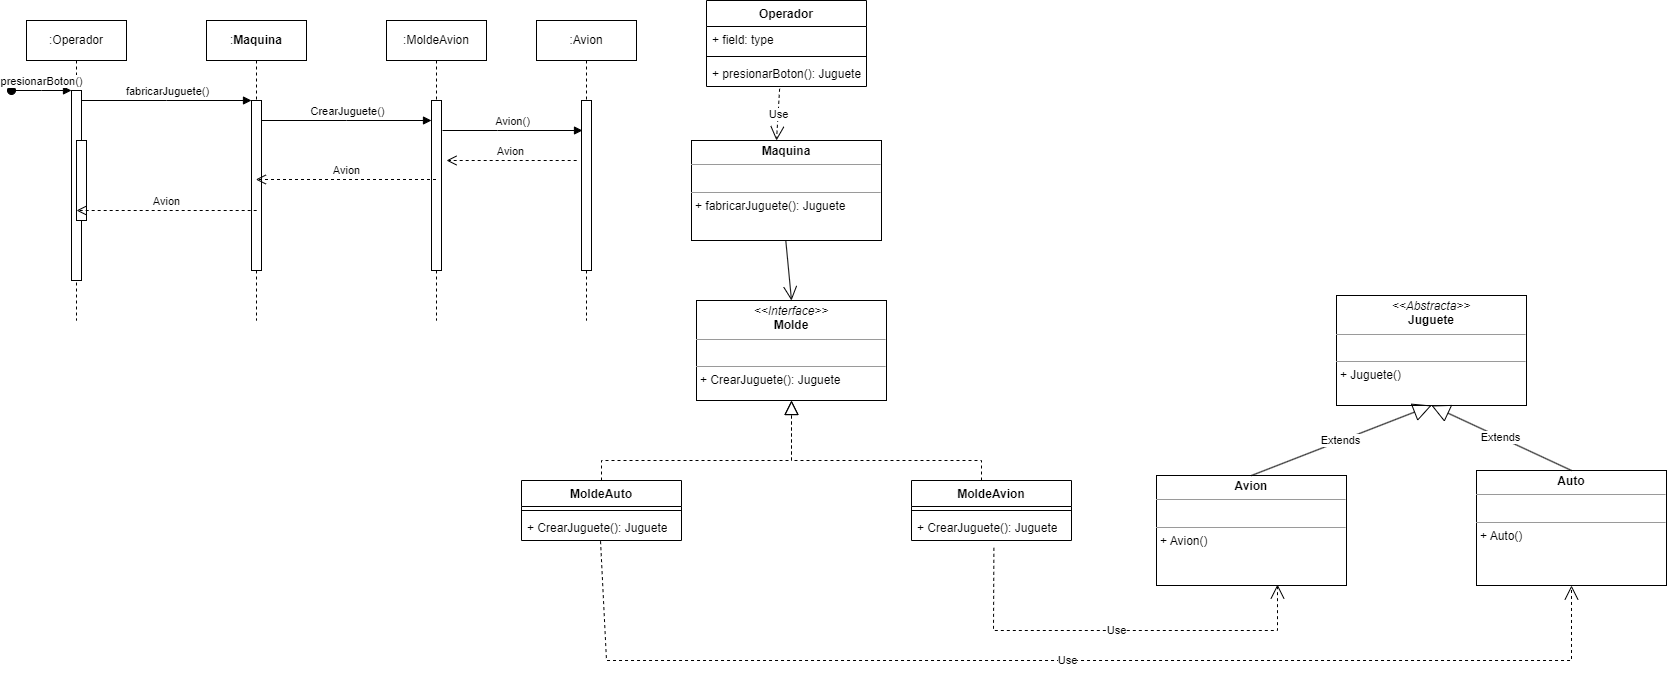

The diagram above was exported from draw.io. Its source (the exported page's mxGraphModel, read from the mxfile embedded in the PNG):
<mxGraphModel dx="2544" dy="644" grid="1" gridSize="10" guides="1" tooltips="1" connect="1" arrows="1" fold="1" page="1" pageScale="1" pageWidth="850" pageHeight="1100" math="0" shadow="0">
  <root>
    <mxCell id="0" />
    <mxCell id="1" parent="0" />
    <mxCell id="aM9ryv3xv72pqoxQDRHE-1" value=":Operador" style="shape=umlLifeline;perimeter=lifelinePerimeter;whiteSpace=wrap;html=1;container=0;dropTarget=0;collapsible=0;recursiveResize=0;outlineConnect=0;portConstraint=eastwest;newEdgeStyle={&quot;edgeStyle&quot;:&quot;elbowEdgeStyle&quot;,&quot;elbow&quot;:&quot;vertical&quot;,&quot;curved&quot;:0,&quot;rounded&quot;:0};" parent="1" vertex="1">
      <mxGeometry x="-220" y="40" width="100" height="300" as="geometry" />
    </mxCell>
    <mxCell id="aM9ryv3xv72pqoxQDRHE-2" value="" style="html=1;points=[];perimeter=orthogonalPerimeter;outlineConnect=0;targetShapes=umlLifeline;portConstraint=eastwest;newEdgeStyle={&quot;edgeStyle&quot;:&quot;elbowEdgeStyle&quot;,&quot;elbow&quot;:&quot;vertical&quot;,&quot;curved&quot;:0,&quot;rounded&quot;:0};" parent="aM9ryv3xv72pqoxQDRHE-1" vertex="1">
      <mxGeometry x="45" y="70" width="10" height="190" as="geometry" />
    </mxCell>
    <mxCell id="aM9ryv3xv72pqoxQDRHE-3" value="presionarBoton()" style="html=1;verticalAlign=bottom;startArrow=oval;endArrow=block;startSize=8;edgeStyle=elbowEdgeStyle;elbow=vertical;curved=0;rounded=0;" parent="aM9ryv3xv72pqoxQDRHE-1" target="aM9ryv3xv72pqoxQDRHE-2" edge="1">
      <mxGeometry relative="1" as="geometry">
        <mxPoint x="-15" y="70" as="sourcePoint" />
      </mxGeometry>
    </mxCell>
    <mxCell id="aM9ryv3xv72pqoxQDRHE-4" value="" style="html=1;points=[];perimeter=orthogonalPerimeter;outlineConnect=0;targetShapes=umlLifeline;portConstraint=eastwest;newEdgeStyle={&quot;edgeStyle&quot;:&quot;elbowEdgeStyle&quot;,&quot;elbow&quot;:&quot;vertical&quot;,&quot;curved&quot;:0,&quot;rounded&quot;:0};" parent="aM9ryv3xv72pqoxQDRHE-1" vertex="1">
      <mxGeometry x="50" y="120" width="10" height="80" as="geometry" />
    </mxCell>
    <mxCell id="aM9ryv3xv72pqoxQDRHE-5" value=":&lt;b style=&quot;border-color: var(--border-color);&quot;&gt;Maquina&lt;/b&gt;" style="shape=umlLifeline;perimeter=lifelinePerimeter;whiteSpace=wrap;html=1;container=0;dropTarget=0;collapsible=0;recursiveResize=0;outlineConnect=0;portConstraint=eastwest;newEdgeStyle={&quot;edgeStyle&quot;:&quot;elbowEdgeStyle&quot;,&quot;elbow&quot;:&quot;vertical&quot;,&quot;curved&quot;:0,&quot;rounded&quot;:0};" parent="1" vertex="1">
      <mxGeometry x="-40" y="40" width="100" height="300" as="geometry" />
    </mxCell>
    <mxCell id="aM9ryv3xv72pqoxQDRHE-6" value="" style="html=1;points=[];perimeter=orthogonalPerimeter;outlineConnect=0;targetShapes=umlLifeline;portConstraint=eastwest;newEdgeStyle={&quot;edgeStyle&quot;:&quot;elbowEdgeStyle&quot;,&quot;elbow&quot;:&quot;vertical&quot;,&quot;curved&quot;:0,&quot;rounded&quot;:0};" parent="aM9ryv3xv72pqoxQDRHE-5" vertex="1">
      <mxGeometry x="45" y="80" width="10" height="170" as="geometry" />
    </mxCell>
    <mxCell id="aM9ryv3xv72pqoxQDRHE-7" value="fabricarJuguete()" style="html=1;verticalAlign=bottom;endArrow=block;edgeStyle=elbowEdgeStyle;elbow=vertical;curved=0;rounded=0;" parent="1" source="aM9ryv3xv72pqoxQDRHE-2" target="aM9ryv3xv72pqoxQDRHE-6" edge="1">
      <mxGeometry relative="1" as="geometry">
        <mxPoint x="-65" y="130" as="sourcePoint" />
        <Array as="points">
          <mxPoint x="-80" y="120" />
        </Array>
      </mxGeometry>
    </mxCell>
    <mxCell id="7QRATYaVEBIKsJOB7NXi-17" value="MoldeAvion" style="swimlane;fontStyle=1;align=center;verticalAlign=top;childLayout=stackLayout;horizontal=1;startSize=26;horizontalStack=0;resizeParent=1;resizeParentMax=0;resizeLast=0;collapsible=1;marginBottom=0;whiteSpace=wrap;html=1;" vertex="1" parent="1">
      <mxGeometry x="665" y="500" width="160" height="60" as="geometry" />
    </mxCell>
    <mxCell id="7QRATYaVEBIKsJOB7NXi-19" value="" style="line;strokeWidth=1;fillColor=none;align=left;verticalAlign=middle;spacingTop=-1;spacingLeft=3;spacingRight=3;rotatable=0;labelPosition=right;points=[];portConstraint=eastwest;strokeColor=inherit;" vertex="1" parent="7QRATYaVEBIKsJOB7NXi-17">
      <mxGeometry y="26" width="160" height="8" as="geometry" />
    </mxCell>
    <mxCell id="7QRATYaVEBIKsJOB7NXi-20" value="+ CrearJuguete(): Juguete" style="text;strokeColor=none;fillColor=none;align=left;verticalAlign=top;spacingLeft=4;spacingRight=4;overflow=hidden;rotatable=0;points=[[0,0.5],[1,0.5]];portConstraint=eastwest;whiteSpace=wrap;html=1;" vertex="1" parent="7QRATYaVEBIKsJOB7NXi-17">
      <mxGeometry y="34" width="160" height="26" as="geometry" />
    </mxCell>
    <mxCell id="7QRATYaVEBIKsJOB7NXi-21" value="MoldeAuto" style="swimlane;fontStyle=1;align=center;verticalAlign=top;childLayout=stackLayout;horizontal=1;startSize=26;horizontalStack=0;resizeParent=1;resizeParentMax=0;resizeLast=0;collapsible=1;marginBottom=0;whiteSpace=wrap;html=1;" vertex="1" parent="1">
      <mxGeometry x="275" y="500" width="160" height="60" as="geometry" />
    </mxCell>
    <mxCell id="7QRATYaVEBIKsJOB7NXi-23" value="" style="line;strokeWidth=1;fillColor=none;align=left;verticalAlign=middle;spacingTop=-1;spacingLeft=3;spacingRight=3;rotatable=0;labelPosition=right;points=[];portConstraint=eastwest;strokeColor=inherit;" vertex="1" parent="7QRATYaVEBIKsJOB7NXi-21">
      <mxGeometry y="26" width="160" height="8" as="geometry" />
    </mxCell>
    <mxCell id="7QRATYaVEBIKsJOB7NXi-24" value="+ CrearJuguete(): Juguete" style="text;strokeColor=none;fillColor=none;align=left;verticalAlign=top;spacingLeft=4;spacingRight=4;overflow=hidden;rotatable=0;points=[[0,0.5],[1,0.5]];portConstraint=eastwest;whiteSpace=wrap;html=1;" vertex="1" parent="7QRATYaVEBIKsJOB7NXi-21">
      <mxGeometry y="34" width="160" height="26" as="geometry" />
    </mxCell>
    <mxCell id="7QRATYaVEBIKsJOB7NXi-29" value="Operador" style="swimlane;fontStyle=1;align=center;verticalAlign=top;childLayout=stackLayout;horizontal=1;startSize=26;horizontalStack=0;resizeParent=1;resizeParentMax=0;resizeLast=0;collapsible=1;marginBottom=0;whiteSpace=wrap;html=1;" vertex="1" parent="1">
      <mxGeometry x="460" y="20" width="160" height="86" as="geometry" />
    </mxCell>
    <mxCell id="7QRATYaVEBIKsJOB7NXi-30" value="+ field: type" style="text;strokeColor=none;fillColor=none;align=left;verticalAlign=top;spacingLeft=4;spacingRight=4;overflow=hidden;rotatable=0;points=[[0,0.5],[1,0.5]];portConstraint=eastwest;whiteSpace=wrap;html=1;" vertex="1" parent="7QRATYaVEBIKsJOB7NXi-29">
      <mxGeometry y="26" width="160" height="26" as="geometry" />
    </mxCell>
    <mxCell id="7QRATYaVEBIKsJOB7NXi-31" value="" style="line;strokeWidth=1;fillColor=none;align=left;verticalAlign=middle;spacingTop=-1;spacingLeft=3;spacingRight=3;rotatable=0;labelPosition=right;points=[];portConstraint=eastwest;strokeColor=inherit;" vertex="1" parent="7QRATYaVEBIKsJOB7NXi-29">
      <mxGeometry y="52" width="160" height="8" as="geometry" />
    </mxCell>
    <mxCell id="7QRATYaVEBIKsJOB7NXi-32" value="+ presionarBoton(): Juguete" style="text;strokeColor=none;fillColor=none;align=left;verticalAlign=top;spacingLeft=4;spacingRight=4;overflow=hidden;rotatable=0;points=[[0,0.5],[1,0.5]];portConstraint=eastwest;whiteSpace=wrap;html=1;" vertex="1" parent="7QRATYaVEBIKsJOB7NXi-29">
      <mxGeometry y="60" width="160" height="26" as="geometry" />
    </mxCell>
    <mxCell id="7QRATYaVEBIKsJOB7NXi-34" value="&lt;p style=&quot;margin:0px;margin-top:4px;text-align:center;&quot;&gt;&lt;i&gt;&amp;lt;&amp;lt;Interface&amp;gt;&amp;gt;&lt;/i&gt;&lt;br&gt;&lt;b&gt;Molde&lt;/b&gt;&lt;/p&gt;&lt;hr size=&quot;1&quot;&gt;&lt;p style=&quot;margin:0px;margin-left:4px;&quot;&gt;&lt;br&gt;&lt;/p&gt;&lt;hr size=&quot;1&quot;&gt;&lt;p style=&quot;margin:0px;margin-left:4px;&quot;&gt;+ CrearJuguete(): Juguete&lt;br&gt;&lt;/p&gt;" style="verticalAlign=top;align=left;overflow=fill;fontSize=12;fontFamily=Helvetica;html=1;whiteSpace=wrap;" vertex="1" parent="1">
      <mxGeometry x="450" y="320" width="190" height="100" as="geometry" />
    </mxCell>
    <mxCell id="7QRATYaVEBIKsJOB7NXi-36" value="" style="endArrow=block;dashed=1;endFill=0;endSize=12;html=1;rounded=0;entryX=0.5;entryY=1;entryDx=0;entryDy=0;exitX=0.5;exitY=0;exitDx=0;exitDy=0;" edge="1" parent="1" source="7QRATYaVEBIKsJOB7NXi-21" target="7QRATYaVEBIKsJOB7NXi-34">
      <mxGeometry width="160" relative="1" as="geometry">
        <mxPoint x="545" y="470" as="sourcePoint" />
        <mxPoint x="705" y="470" as="targetPoint" />
        <Array as="points">
          <mxPoint x="355" y="480" />
          <mxPoint x="545" y="480" />
        </Array>
      </mxGeometry>
    </mxCell>
    <mxCell id="7QRATYaVEBIKsJOB7NXi-38" value="" style="endArrow=block;dashed=1;endFill=0;endSize=12;html=1;rounded=0;entryX=0.5;entryY=1;entryDx=0;entryDy=0;" edge="1" parent="1" target="7QRATYaVEBIKsJOB7NXi-34">
      <mxGeometry width="160" relative="1" as="geometry">
        <mxPoint x="735" y="500" as="sourcePoint" />
        <mxPoint x="570" y="420" as="targetPoint" />
        <Array as="points">
          <mxPoint x="735" y="480" />
          <mxPoint x="545" y="480" />
        </Array>
      </mxGeometry>
    </mxCell>
    <mxCell id="7QRATYaVEBIKsJOB7NXi-39" value=":MoldeAvion" style="shape=umlLifeline;perimeter=lifelinePerimeter;whiteSpace=wrap;html=1;container=0;dropTarget=0;collapsible=0;recursiveResize=0;outlineConnect=0;portConstraint=eastwest;newEdgeStyle={&quot;edgeStyle&quot;:&quot;elbowEdgeStyle&quot;,&quot;elbow&quot;:&quot;vertical&quot;,&quot;curved&quot;:0,&quot;rounded&quot;:0};" vertex="1" parent="1">
      <mxGeometry x="140" y="40" width="100" height="300" as="geometry" />
    </mxCell>
    <mxCell id="7QRATYaVEBIKsJOB7NXi-40" value="" style="html=1;points=[];perimeter=orthogonalPerimeter;outlineConnect=0;targetShapes=umlLifeline;portConstraint=eastwest;newEdgeStyle={&quot;edgeStyle&quot;:&quot;elbowEdgeStyle&quot;,&quot;elbow&quot;:&quot;vertical&quot;,&quot;curved&quot;:0,&quot;rounded&quot;:0};" vertex="1" parent="7QRATYaVEBIKsJOB7NXi-39">
      <mxGeometry x="45" y="80" width="10" height="170" as="geometry" />
    </mxCell>
    <mxCell id="7QRATYaVEBIKsJOB7NXi-41" value="CrearJuguete()" style="html=1;verticalAlign=bottom;endArrow=block;edgeStyle=elbowEdgeStyle;elbow=vertical;curved=0;rounded=0;" edge="1" parent="1">
      <mxGeometry relative="1" as="geometry">
        <mxPoint x="15" y="140" as="sourcePoint" />
        <Array as="points">
          <mxPoint x="100" y="140" />
        </Array>
        <mxPoint x="185" y="140" as="targetPoint" />
      </mxGeometry>
    </mxCell>
    <mxCell id="7QRATYaVEBIKsJOB7NXi-46" value="&lt;p style=&quot;margin:0px;margin-top:4px;text-align:center;&quot;&gt;&lt;i&gt;&amp;lt;&amp;lt;Abstracta&amp;gt;&amp;gt;&lt;/i&gt;&lt;br&gt;&lt;b&gt;Juguete&lt;/b&gt;&lt;/p&gt;&lt;hr size=&quot;1&quot;&gt;&lt;p style=&quot;margin:0px;margin-left:4px;&quot;&gt;&lt;br&gt;&lt;/p&gt;&lt;hr size=&quot;1&quot;&gt;&lt;p style=&quot;margin:0px;margin-left:4px;&quot;&gt;+ Juguete()&lt;/p&gt;" style="verticalAlign=top;align=left;overflow=fill;fontSize=12;fontFamily=Helvetica;html=1;whiteSpace=wrap;" vertex="1" parent="1">
      <mxGeometry x="1090" y="315" width="190" height="110" as="geometry" />
    </mxCell>
    <mxCell id="7QRATYaVEBIKsJOB7NXi-49" value="&lt;p style=&quot;margin:0px;margin-top:4px;text-align:center;&quot;&gt;&lt;b&gt;Maquina&lt;/b&gt;&lt;/p&gt;&lt;hr size=&quot;1&quot;&gt;&lt;p style=&quot;margin:0px;margin-left:4px;&quot;&gt;&lt;br&gt;&lt;/p&gt;&lt;hr size=&quot;1&quot;&gt;&lt;p style=&quot;margin:0px;margin-left:4px;&quot;&gt;+ fabricarJuguete(): Juguete&lt;br&gt;&lt;/p&gt;" style="verticalAlign=top;align=left;overflow=fill;fontSize=12;fontFamily=Helvetica;html=1;whiteSpace=wrap;" vertex="1" parent="1">
      <mxGeometry x="445" y="160" width="190" height="100" as="geometry" />
    </mxCell>
    <mxCell id="7QRATYaVEBIKsJOB7NXi-51" value="" style="endArrow=open;endFill=1;endSize=12;html=1;rounded=0;entryX=0.5;entryY=0;entryDx=0;entryDy=0;exitX=0.492;exitY=0.995;exitDx=0;exitDy=0;exitPerimeter=0;" edge="1" parent="1" target="7QRATYaVEBIKsJOB7NXi-34">
      <mxGeometry width="160" relative="1" as="geometry">
        <mxPoint x="539.29" y="260" as="sourcePoint" />
        <mxPoint x="540.29" y="314" as="targetPoint" />
      </mxGeometry>
    </mxCell>
    <mxCell id="7QRATYaVEBIKsJOB7NXi-52" value="Use" style="endArrow=open;endSize=12;dashed=1;html=1;rounded=0;exitX=0.457;exitY=1.088;exitDx=0;exitDy=0;exitPerimeter=0;" edge="1" parent="1" source="7QRATYaVEBIKsJOB7NXi-32">
      <mxGeometry width="160" relative="1" as="geometry">
        <mxPoint x="370" y="160" as="sourcePoint" />
        <mxPoint x="530" y="160" as="targetPoint" />
      </mxGeometry>
    </mxCell>
    <mxCell id="7QRATYaVEBIKsJOB7NXi-53" value="&lt;p style=&quot;margin:0px;margin-top:4px;text-align:center;&quot;&gt;&lt;b&gt;Avion&lt;/b&gt;&lt;/p&gt;&lt;hr size=&quot;1&quot;&gt;&lt;p style=&quot;margin:0px;margin-left:4px;&quot;&gt;&lt;br&gt;&lt;/p&gt;&lt;hr size=&quot;1&quot;&gt;&lt;p style=&quot;margin:0px;margin-left:4px;&quot;&gt;+ Avion()&lt;/p&gt;" style="verticalAlign=top;align=left;overflow=fill;fontSize=12;fontFamily=Helvetica;html=1;whiteSpace=wrap;" vertex="1" parent="1">
      <mxGeometry x="910" y="495" width="190" height="110" as="geometry" />
    </mxCell>
    <mxCell id="7QRATYaVEBIKsJOB7NXi-54" value="&lt;p style=&quot;margin:0px;margin-top:4px;text-align:center;&quot;&gt;&lt;b&gt;Auto&lt;/b&gt;&lt;/p&gt;&lt;hr size=&quot;1&quot;&gt;&lt;p style=&quot;margin:0px;margin-left:4px;&quot;&gt;&lt;br&gt;&lt;/p&gt;&lt;hr size=&quot;1&quot;&gt;&lt;p style=&quot;margin:0px;margin-left:4px;&quot;&gt;+ Auto()&lt;/p&gt;" style="verticalAlign=top;align=left;overflow=fill;fontSize=12;fontFamily=Helvetica;html=1;whiteSpace=wrap;" vertex="1" parent="1">
      <mxGeometry x="1230" y="490" width="190" height="115" as="geometry" />
    </mxCell>
    <mxCell id="7QRATYaVEBIKsJOB7NXi-55" value="Extends" style="endArrow=block;endSize=16;endFill=0;html=1;rounded=0;exitX=0.5;exitY=0;exitDx=0;exitDy=0;entryX=0.5;entryY=1;entryDx=0;entryDy=0;" edge="1" parent="1" source="7QRATYaVEBIKsJOB7NXi-54" target="7QRATYaVEBIKsJOB7NXi-46">
      <mxGeometry width="160" relative="1" as="geometry">
        <mxPoint x="1080" y="480" as="sourcePoint" />
        <mxPoint x="1190" y="420" as="targetPoint" />
      </mxGeometry>
    </mxCell>
    <mxCell id="7QRATYaVEBIKsJOB7NXi-56" value="Extends" style="endArrow=block;endSize=16;endFill=0;html=1;rounded=0;entryX=0.5;entryY=1;entryDx=0;entryDy=0;exitX=0.5;exitY=0;exitDx=0;exitDy=0;" edge="1" parent="1" source="7QRATYaVEBIKsJOB7NXi-53" target="7QRATYaVEBIKsJOB7NXi-46">
      <mxGeometry width="160" relative="1" as="geometry">
        <mxPoint x="1080" y="480" as="sourcePoint" />
        <mxPoint x="1240" y="480" as="targetPoint" />
      </mxGeometry>
    </mxCell>
    <mxCell id="7QRATYaVEBIKsJOB7NXi-116" value="Use" style="endArrow=open;endSize=12;dashed=1;html=1;rounded=0;entryX=0.5;entryY=1;entryDx=0;entryDy=0;exitX=0.494;exitY=1.026;exitDx=0;exitDy=0;exitPerimeter=0;" edge="1" parent="1" source="7QRATYaVEBIKsJOB7NXi-24" target="7QRATYaVEBIKsJOB7NXi-54">
      <mxGeometry width="160" relative="1" as="geometry">
        <mxPoint x="650" y="380" as="sourcePoint" />
        <mxPoint x="1100" y="380" as="targetPoint" />
        <Array as="points">
          <mxPoint x="360" y="680" />
          <mxPoint x="1325" y="680" />
        </Array>
      </mxGeometry>
    </mxCell>
    <mxCell id="7QRATYaVEBIKsJOB7NXi-117" value="Use" style="endArrow=open;endSize=12;dashed=1;html=1;rounded=0;entryX=0.5;entryY=1;entryDx=0;entryDy=0;exitX=0.515;exitY=1.282;exitDx=0;exitDy=0;exitPerimeter=0;" edge="1" parent="1" source="7QRATYaVEBIKsJOB7NXi-20">
      <mxGeometry width="160" relative="1" as="geometry">
        <mxPoint x="60" y="560" as="sourcePoint" />
        <mxPoint x="1031" y="604" as="targetPoint" />
        <Array as="points">
          <mxPoint x="747" y="650" />
          <mxPoint x="1031" y="650" />
        </Array>
      </mxGeometry>
    </mxCell>
    <mxCell id="7QRATYaVEBIKsJOB7NXi-118" value=":Avion" style="shape=umlLifeline;perimeter=lifelinePerimeter;whiteSpace=wrap;html=1;container=0;dropTarget=0;collapsible=0;recursiveResize=0;outlineConnect=0;portConstraint=eastwest;newEdgeStyle={&quot;edgeStyle&quot;:&quot;elbowEdgeStyle&quot;,&quot;elbow&quot;:&quot;vertical&quot;,&quot;curved&quot;:0,&quot;rounded&quot;:0};" vertex="1" parent="1">
      <mxGeometry x="290" y="40" width="100" height="300" as="geometry" />
    </mxCell>
    <mxCell id="7QRATYaVEBIKsJOB7NXi-119" value="" style="html=1;points=[];perimeter=orthogonalPerimeter;outlineConnect=0;targetShapes=umlLifeline;portConstraint=eastwest;newEdgeStyle={&quot;edgeStyle&quot;:&quot;elbowEdgeStyle&quot;,&quot;elbow&quot;:&quot;vertical&quot;,&quot;curved&quot;:0,&quot;rounded&quot;:0};" vertex="1" parent="7QRATYaVEBIKsJOB7NXi-118">
      <mxGeometry x="45" y="80" width="10" height="170" as="geometry" />
    </mxCell>
    <mxCell id="7QRATYaVEBIKsJOB7NXi-120" value="Avion()" style="html=1;verticalAlign=bottom;endArrow=block;edgeStyle=elbowEdgeStyle;elbow=vertical;curved=0;rounded=0;" edge="1" parent="1">
      <mxGeometry relative="1" as="geometry">
        <mxPoint x="196" y="150" as="sourcePoint" />
        <Array as="points">
          <mxPoint x="251" y="150" />
        </Array>
        <mxPoint x="336" y="150" as="targetPoint" />
      </mxGeometry>
    </mxCell>
    <mxCell id="7QRATYaVEBIKsJOB7NXi-123" value="Avion" style="html=1;verticalAlign=bottom;endArrow=open;dashed=1;endSize=8;curved=0;rounded=0;" edge="1" parent="1">
      <mxGeometry relative="1" as="geometry">
        <mxPoint x="189.5" y="199" as="sourcePoint" />
        <mxPoint x="9.323529411764639" y="199" as="targetPoint" />
      </mxGeometry>
    </mxCell>
    <mxCell id="7QRATYaVEBIKsJOB7NXi-124" value="Avion" style="html=1;verticalAlign=bottom;endArrow=open;dashed=1;endSize=8;curved=0;rounded=0;" edge="1" parent="1">
      <mxGeometry relative="1" as="geometry">
        <mxPoint x="10.180000000000007" y="230" as="sourcePoint" />
        <mxPoint x="-169.99647058823535" y="230" as="targetPoint" />
      </mxGeometry>
    </mxCell>
    <mxCell id="7QRATYaVEBIKsJOB7NXi-125" value="Avion" style="html=1;verticalAlign=bottom;endArrow=open;dashed=1;endSize=8;curved=0;rounded=0;" edge="1" parent="1">
      <mxGeometry relative="1" as="geometry">
        <mxPoint x="330.18" y="180" as="sourcePoint" />
        <mxPoint x="200" y="180" as="targetPoint" />
      </mxGeometry>
    </mxCell>
  </root>
</mxGraphModel>